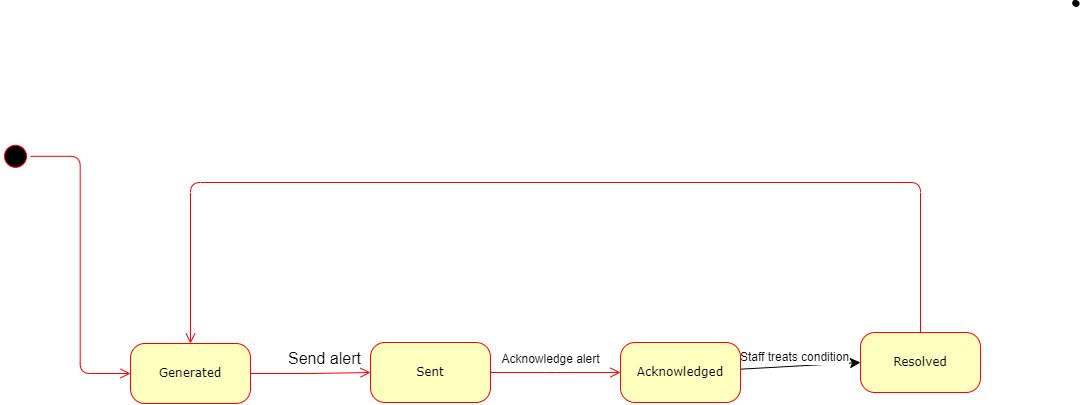

The diagram above was exported from draw.io. Its source (the exported page's mxGraphModel, read from the mxfile embedded in the PNG):
<mxGraphModel dx="1378" dy="789" grid="1" gridSize="10" guides="1" tooltips="1" connect="1" arrows="1" fold="1" page="1" pageScale="1" pageWidth="1100" pageHeight="850" background="none" math="0" shadow="0">
  <root>
    <mxCell id="0" />
    <mxCell id="1" parent="0" />
    <mxCell id="3cde6dad864a17aa-7" style="edgeStyle=elbowEdgeStyle;html=1;labelBackgroundColor=none;endArrow=open;endSize=8;strokeColor=#ff0000;fontFamily=Verdana;fontSize=12;align=left;entryX=0.5;entryY=0;entryDx=0;entryDy=0;" parent="1" source="3cde6dad864a17aa-2" target="382b91b5511bd0f7-8" edge="1">
      <mxGeometry relative="1" as="geometry">
        <mxPoint x="729.9966666666667" y="640" as="sourcePoint" />
        <mxPoint x="310" y="620" as="targetPoint" />
        <Array as="points">
          <mxPoint x="620" y="490" />
        </Array>
      </mxGeometry>
    </mxCell>
    <mxCell id="y8uQgGY62x5UQ9MUVz14-2" value="" style="shape=stencil(fZbdcgIhDIWfZm8zQAg/17Z9j85U606tdqz9e/tmZ0c0uJ47xP0I5JwEBl59bp8/1kNwn6fj4W39M76ctgM/DCGM++36OJ50NPDjwKvN4bh+PR6+9i/z74/n6ctp9H74nlb4nbmSKZeJCu5vngmZ6jzzNAO7cX8FVKEsBuBKrgKg9oAE8gkCbLeUhEoEQKSUDZDLeWYRKIl8MEDRmHwfyBrBG6Amyu4+kDxxMoB3jhwgYu7TVAsVkFcWCs4CTBEoF4RctKeOxHIf8IXYpikHikAIf+MNUW94AGSSaoAoFIE3AlOyeWU+p2E5S9yfQZcQILVuQOwZdJNoS9Ls3wA5u2XZTIHECqeJ9kDpSaauRiNVcAY1QhdBzeLBli5WazpkSsBLV25uRaqWRyFawTQzRRIQYirJzq5atkBqLfouwqUxLBepthWb10vrWZY6UOAeyKCCtDV625mm9gmUC4Wc3VLJMMIE1BsA2FW9JraVlQB7n3c9oMKhCLEvIM1zBPZ25/umNQ1tVEC2G+fFCC8g398O2hNQuQlVu752DBfA+q0ptnqO5JFmeuIuo9DY7KjY71UxdJV4EntifPWorW++R/dC4t7V3DlIB5cHx2bc7eb3yvX//QNFp+bHDT/+Aw==);lineShape=1;strokeColor=default;" vertex="1" parent="1">
      <mxGeometry x="1142.1572811233013" y="307.50041661135924" width="6.230053029486953" height="6.2203149551429915" as="geometry" />
    </mxCell>
    <mxCell id="3cde6dad864a17aa-2" value="Resolved" style="rounded=1;whiteSpace=wrap;html=1;arcSize=24;fillColor=#ffffc0;strokeColor=#ff0000;shadow=0;comic=0;labelBackgroundColor=none;fontFamily=Verdana;fontSize=12;fontColor=#000000;align=center;" parent="1" vertex="1">
      <mxGeometry x="930" y="640" width="120" height="60" as="geometry" />
    </mxCell>
    <mxCell id="3cde6dad864a17aa-11" style="edgeStyle=elbowEdgeStyle;html=1;labelBackgroundColor=none;endArrow=open;endSize=8;strokeColor=#ff0000;fontFamily=Verdana;fontSize=12;align=left;" parent="1" source="3cde6dad864a17aa-1" edge="1">
      <mxGeometry relative="1" as="geometry">
        <mxPoint x="690" y="680" as="targetPoint" />
      </mxGeometry>
    </mxCell>
    <mxCell id="y8uQgGY62x5UQ9MUVz14-9" value="Acknowledge alert" style="edgeLabel;html=1;align=center;verticalAlign=middle;resizable=0;points=[];fontSize=12;" vertex="1" connectable="0" parent="3cde6dad864a17aa-11">
      <mxGeometry x="-0.2545" y="4" relative="1" as="geometry">
        <mxPoint x="12" y="-10" as="offset" />
      </mxGeometry>
    </mxCell>
    <mxCell id="3cde6dad864a17aa-1" value="Sent" style="rounded=1;whiteSpace=wrap;html=1;arcSize=24;fillColor=#ffffc0;strokeColor=#ff0000;shadow=0;comic=0;labelBackgroundColor=none;fontFamily=Verdana;fontSize=12;fontColor=#000000;align=center;" parent="1" vertex="1">
      <mxGeometry x="440" y="650" width="120" height="60" as="geometry" />
    </mxCell>
    <mxCell id="3cde6dad864a17aa-10" style="edgeStyle=elbowEdgeStyle;html=1;labelBackgroundColor=none;endArrow=open;endSize=8;strokeColor=#ff0000;fontFamily=Verdana;fontSize=12;align=left;" parent="1" source="382b91b5511bd0f7-8" target="3cde6dad864a17aa-1" edge="1">
      <mxGeometry relative="1" as="geometry" />
    </mxCell>
    <mxCell id="382b91b5511bd0f7-8" value="Generated" style="rounded=1;whiteSpace=wrap;html=1;arcSize=24;fillColor=#ffffc0;strokeColor=#ff0000;shadow=0;comic=0;labelBackgroundColor=none;fontFamily=Verdana;fontSize=12;fontColor=#000000;align=center;" parent="1" vertex="1">
      <mxGeometry x="200" y="651" width="120" height="60" as="geometry" />
    </mxCell>
    <mxCell id="3cde6dad864a17aa-9" style="edgeStyle=elbowEdgeStyle;html=1;labelBackgroundColor=none;endArrow=open;endSize=8;strokeColor=#ff0000;fontFamily=Verdana;fontSize=12;align=left;" parent="1" source="2a3bc250acf0617d-3" target="382b91b5511bd0f7-8" edge="1">
      <mxGeometry relative="1" as="geometry" />
    </mxCell>
    <mxCell id="2a3bc250acf0617d-3" value="" style="ellipse;html=1;shape=startState;fillColor=#000000;strokeColor=#ff0000;rounded=1;shadow=0;comic=0;labelBackgroundColor=none;fontFamily=Verdana;fontSize=12;fontColor=#000000;align=center;direction=south;" parent="1" vertex="1">
      <mxGeometry x="70" y="448.83" width="30" height="30" as="geometry" />
    </mxCell>
    <mxCell id="y8uQgGY62x5UQ9MUVz14-7" style="edgeStyle=none;curved=1;rounded=0;orthogonalLoop=1;jettySize=auto;html=1;entryX=0;entryY=0.5;entryDx=0;entryDy=0;fontSize=12;startSize=8;endSize=8;" edge="1" parent="1" source="y8uQgGY62x5UQ9MUVz14-5" target="3cde6dad864a17aa-2">
      <mxGeometry relative="1" as="geometry" />
    </mxCell>
    <mxCell id="y8uQgGY62x5UQ9MUVz14-10" value="Staff treats condition" style="edgeLabel;html=1;align=center;verticalAlign=middle;resizable=0;points=[];fontSize=12;" vertex="1" connectable="0" parent="y8uQgGY62x5UQ9MUVz14-7">
      <mxGeometry x="-0.0975" y="9" relative="1" as="geometry">
        <mxPoint as="offset" />
      </mxGeometry>
    </mxCell>
    <mxCell id="y8uQgGY62x5UQ9MUVz14-5" value="Acknowledged" style="rounded=1;whiteSpace=wrap;html=1;arcSize=24;fillColor=#ffffc0;strokeColor=#ff0000;shadow=0;comic=0;labelBackgroundColor=none;fontFamily=Verdana;fontSize=12;fontColor=#000000;align=center;" vertex="1" parent="1">
      <mxGeometry x="690" y="650" width="120" height="60" as="geometry" />
    </mxCell>
    <mxCell id="y8uQgGY62x5UQ9MUVz14-8" value="Send alert" style="text;html=1;align=center;verticalAlign=middle;resizable=0;points=[];autosize=1;strokeColor=none;fillColor=none;fontSize=16;" vertex="1" parent="1">
      <mxGeometry x="344" y="651" width="100" height="30" as="geometry" />
    </mxCell>
  </root>
</mxGraphModel>